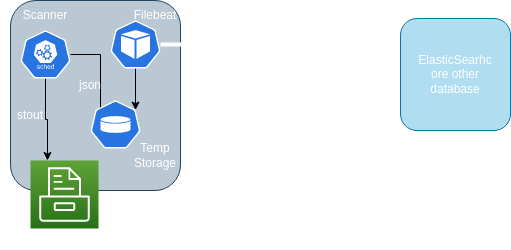

The diagram above was exported from draw.io. Its source (the exported page's mxGraphModel, read from the mxfile embedded in the PNG):
<mxGraphModel dx="1346" dy="690" grid="1" gridSize="10" guides="1" tooltips="1" connect="1" arrows="1" fold="1" page="1" pageScale="1" pageWidth="850" pageHeight="1100" background="#333333" math="0" shadow="0">
  <root>
    <mxCell id="0" />
    <mxCell id="1" parent="0" />
    <mxCell id="JmjIkwUyvFQcrpSDbpMe-1" value="" style="rounded=1;whiteSpace=wrap;html=1;fillColor=#bac8d3;strokeColor=#23445d;" vertex="1" parent="1">
      <mxGeometry x="80" y="80" width="170" height="190" as="geometry" />
    </mxCell>
    <mxCell id="JmjIkwUyvFQcrpSDbpMe-5" style="edgeStyle=orthogonalEdgeStyle;rounded=0;orthogonalLoop=1;jettySize=auto;html=1;entryX=0.25;entryY=0;entryDx=0;entryDy=0;entryPerimeter=0;" edge="1" parent="1" source="JmjIkwUyvFQcrpSDbpMe-2" target="JmjIkwUyvFQcrpSDbpMe-4">
      <mxGeometry relative="1" as="geometry" />
    </mxCell>
    <mxCell id="JmjIkwUyvFQcrpSDbpMe-8" style="edgeStyle=orthogonalEdgeStyle;rounded=0;orthogonalLoop=1;jettySize=auto;html=1;entryX=0.2;entryY=0.417;entryDx=0;entryDy=0;entryPerimeter=0;" edge="1" parent="1" source="JmjIkwUyvFQcrpSDbpMe-2" target="JmjIkwUyvFQcrpSDbpMe-7">
      <mxGeometry relative="1" as="geometry" />
    </mxCell>
    <mxCell id="JmjIkwUyvFQcrpSDbpMe-2" value="" style="sketch=0;html=1;dashed=0;whitespace=wrap;fillColor=#2875E2;strokeColor=#ffffff;points=[[0.005,0.63,0],[0.1,0.2,0],[0.9,0.2,0],[0.5,0,0],[0.995,0.63,0],[0.72,0.99,0],[0.5,1,0],[0.28,0.99,0]];shape=mxgraph.kubernetes.icon;prIcon=sched" vertex="1" parent="1">
      <mxGeometry x="90" y="110" width="50" height="48" as="geometry" />
    </mxCell>
    <mxCell id="JmjIkwUyvFQcrpSDbpMe-4" value="&lt;font color=&quot;#ffffff&quot;&gt;Nodes FileSystem&lt;/font&gt;" style="sketch=0;points=[[0,0,0],[0.25,0,0],[0.5,0,0],[0.75,0,0],[1,0,0],[0,1,0],[0.25,1,0],[0.5,1,0],[0.75,1,0],[1,1,0],[0,0.25,0],[0,0.5,0],[0,0.75,0],[1,0.25,0],[1,0.5,0],[1,0.75,0]];outlineConnect=0;fontColor=#232F3E;gradientColor=#60A337;gradientDirection=north;fillColor=#277116;strokeColor=#ffffff;dashed=0;verticalLabelPosition=bottom;verticalAlign=top;align=center;html=1;fontSize=12;fontStyle=0;aspect=fixed;shape=mxgraph.aws4.resourceIcon;resIcon=mxgraph.aws4.storage;" vertex="1" parent="1">
      <mxGeometry x="100" y="240" width="68" height="68" as="geometry" />
    </mxCell>
    <mxCell id="JmjIkwUyvFQcrpSDbpMe-9" style="edgeStyle=orthogonalEdgeStyle;rounded=0;orthogonalLoop=1;jettySize=auto;html=1;entryX=0.9;entryY=0.2;entryDx=0;entryDy=0;entryPerimeter=0;" edge="1" parent="1" source="JmjIkwUyvFQcrpSDbpMe-6" target="JmjIkwUyvFQcrpSDbpMe-7">
      <mxGeometry relative="1" as="geometry" />
    </mxCell>
    <mxCell id="JmjIkwUyvFQcrpSDbpMe-13" style="edgeStyle=orthogonalEdgeStyle;rounded=0;orthogonalLoop=1;jettySize=auto;html=1;fontColor=#FFFFFF;strokeWidth=4;strokeColor=#FFFFFF;" edge="1" parent="1" source="JmjIkwUyvFQcrpSDbpMe-6">
      <mxGeometry relative="1" as="geometry">
        <mxPoint x="460" y="124" as="targetPoint" />
      </mxGeometry>
    </mxCell>
    <mxCell id="JmjIkwUyvFQcrpSDbpMe-6" value="" style="sketch=0;html=1;dashed=0;whitespace=wrap;fillColor=#2875E2;strokeColor=#ffffff;points=[[0.005,0.63,0],[0.1,0.2,0],[0.9,0.2,0],[0.5,0,0],[0.995,0.63,0],[0.72,0.99,0],[0.5,1,0],[0.28,0.99,0]];shape=mxgraph.kubernetes.icon;prIcon=pod" vertex="1" parent="1">
      <mxGeometry x="180" y="100" width="50" height="48" as="geometry" />
    </mxCell>
    <mxCell id="JmjIkwUyvFQcrpSDbpMe-7" value="" style="sketch=0;html=1;dashed=0;whitespace=wrap;fillColor=#2875E2;strokeColor=#ffffff;points=[[0.005,0.63,0],[0.1,0.2,0],[0.9,0.2,0],[0.5,0,0],[0.995,0.63,0],[0.72,0.99,0],[0.5,1,0],[0.28,0.99,0]];shape=mxgraph.kubernetes.icon;prIcon=vol" vertex="1" parent="1">
      <mxGeometry x="160" y="180" width="50" height="48" as="geometry" />
    </mxCell>
    <mxCell id="JmjIkwUyvFQcrpSDbpMe-10" value="&lt;font color=&quot;#ffffff&quot;&gt;Scanner&lt;/font&gt;" style="text;html=1;strokeColor=none;fillColor=none;align=center;verticalAlign=middle;whiteSpace=wrap;rounded=0;" vertex="1" parent="1">
      <mxGeometry x="85" y="80" width="60" height="30" as="geometry" />
    </mxCell>
    <mxCell id="JmjIkwUyvFQcrpSDbpMe-11" value="Temp Storage" style="text;html=1;strokeColor=none;fillColor=none;align=center;verticalAlign=middle;whiteSpace=wrap;rounded=0;fontColor=#FFFFFF;" vertex="1" parent="1">
      <mxGeometry x="195" y="220" width="60" height="30" as="geometry" />
    </mxCell>
    <mxCell id="JmjIkwUyvFQcrpSDbpMe-12" value="Filebeat" style="text;html=1;strokeColor=none;fillColor=none;align=center;verticalAlign=middle;whiteSpace=wrap;rounded=0;fontColor=#FFFFFF;" vertex="1" parent="1">
      <mxGeometry x="195" y="80" width="60" height="30" as="geometry" />
    </mxCell>
    <mxCell id="JmjIkwUyvFQcrpSDbpMe-14" value="stout" style="text;html=1;strokeColor=none;fillColor=none;align=center;verticalAlign=middle;whiteSpace=wrap;rounded=0;fontColor=#FFFFFF;" vertex="1" parent="1">
      <mxGeometry x="70" y="180" width="60" height="30" as="geometry" />
    </mxCell>
    <mxCell id="JmjIkwUyvFQcrpSDbpMe-15" value="json" style="text;html=1;strokeColor=none;fillColor=none;align=center;verticalAlign=middle;whiteSpace=wrap;rounded=0;fontColor=#FFFFFF;" vertex="1" parent="1">
      <mxGeometry x="130" y="150" width="60" height="30" as="geometry" />
    </mxCell>
    <mxCell id="JmjIkwUyvFQcrpSDbpMe-16" value="" style="rounded=1;whiteSpace=wrap;html=1;fillColor=#b1ddf0;strokeColor=#10739e;" vertex="1" parent="1">
      <mxGeometry x="470" y="98" width="110" height="112" as="geometry" />
    </mxCell>
    <mxCell id="JmjIkwUyvFQcrpSDbpMe-17" value="ElasticSearhc ore other database" style="text;html=1;strokeColor=none;fillColor=none;align=center;verticalAlign=middle;whiteSpace=wrap;rounded=0;fontColor=#FFFFFF;" vertex="1" parent="1">
      <mxGeometry x="495" y="139" width="60" height="30" as="geometry" />
    </mxCell>
  </root>
</mxGraphModel>